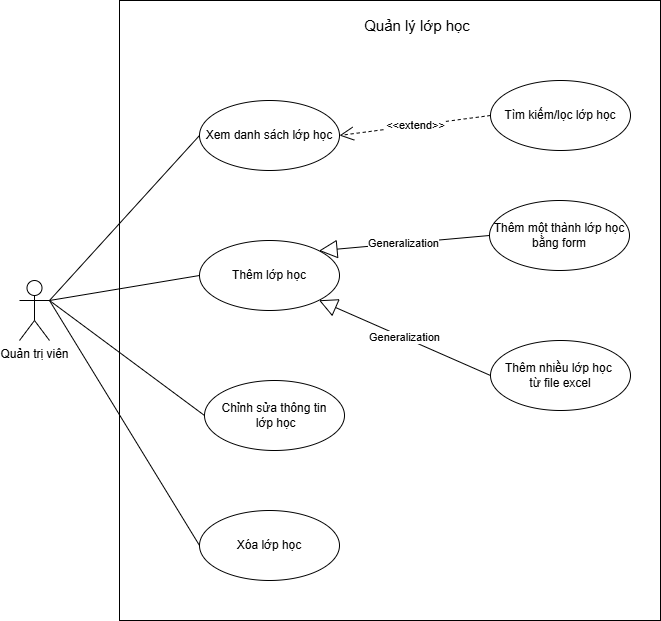

The diagram above was exported from draw.io. Its source (the exported page's mxGraphModel, read from the mxfile embedded in the PNG):
<mxGraphModel dx="2066" dy="1149" grid="1" gridSize="10" guides="1" tooltips="1" connect="1" arrows="1" fold="1" page="1" pageScale="1" pageWidth="827" pageHeight="1169" math="0" shadow="0">
  <root>
    <mxCell id="0" />
    <mxCell id="1" parent="0" />
    <mxCell id="-U5MMgLhBeTF7J1DlfXL-1" parent="1" style="html=1;whiteSpace=wrap;align=center;" value="&lt;blockquote style=&quot;margin: 0px 0px 0px 40px; border: none; padding: 0px;&quot;&gt;&lt;br&gt;&lt;/blockquote&gt;" vertex="1">
      <mxGeometry height="620" width="541" x="150" y="70" as="geometry" />
    </mxCell>
    <mxCell id="-U5MMgLhBeTF7J1DlfXL-2" parent="1" style="shape=umlActor;verticalLabelPosition=bottom;verticalAlign=top;html=1;outlineConnect=0;" value="Quản trị viên" vertex="1">
      <mxGeometry height="60" width="30" x="50" y="350" as="geometry" />
    </mxCell>
    <mxCell id="-U5MMgLhBeTF7J1DlfXL-3" parent="1" style="ellipse;whiteSpace=wrap;html=1;" value="Xem danh sách lớp học" vertex="1">
      <mxGeometry height="70" width="140" x="230" y="170" as="geometry" />
    </mxCell>
    <mxCell id="-U5MMgLhBeTF7J1DlfXL-4" parent="1" style="ellipse;whiteSpace=wrap;html=1;" value="Thêm lớp học" vertex="1">
      <mxGeometry height="70" width="140" x="230" y="310" as="geometry" />
    </mxCell>
    <mxCell id="-U5MMgLhBeTF7J1DlfXL-5" edge="1" parent="1" source="-U5MMgLhBeTF7J1DlfXL-2" style="endArrow=none;html=1;rounded=0;exitX=1;exitY=0.3333333333333333;exitDx=0;exitDy=0;exitPerimeter=0;entryX=0;entryY=0.5;entryDx=0;entryDy=0;" target="-U5MMgLhBeTF7J1DlfXL-3" value="">
      <mxGeometry height="50" relative="1" width="50" as="geometry">
        <mxPoint x="240" y="510" as="sourcePoint" />
        <mxPoint x="290" y="460" as="targetPoint" />
      </mxGeometry>
    </mxCell>
    <mxCell id="-U5MMgLhBeTF7J1DlfXL-6" edge="1" parent="1" source="-U5MMgLhBeTF7J1DlfXL-2" style="endArrow=none;html=1;rounded=0;exitX=1;exitY=0.3333333333333333;exitDx=0;exitDy=0;exitPerimeter=0;entryX=0;entryY=0.5;entryDx=0;entryDy=0;" target="-U5MMgLhBeTF7J1DlfXL-4" value="">
      <mxGeometry height="50" relative="1" width="50" as="geometry">
        <mxPoint x="150" y="565" as="sourcePoint" />
        <mxPoint x="290" y="380" as="targetPoint" />
      </mxGeometry>
    </mxCell>
    <mxCell id="-U5MMgLhBeTF7J1DlfXL-7" parent="1" style="text;html=1;whiteSpace=wrap;strokeColor=none;fillColor=none;align=center;verticalAlign=middle;rounded=0;" value="&lt;font style=&quot;font-size: 15px;&quot;&gt;Quản lý lớp học&lt;/font&gt;" vertex="1">
      <mxGeometry height="30" width="146" x="375" y="80" as="geometry" />
    </mxCell>
    <mxCell id="-U5MMgLhBeTF7J1DlfXL-8" parent="1" style="ellipse;whiteSpace=wrap;html=1;" value="Thêm một thành lớp học bằng form" vertex="1">
      <mxGeometry height="70" width="140" x="520" y="270" as="geometry" />
    </mxCell>
    <mxCell id="-U5MMgLhBeTF7J1DlfXL-9" parent="1" style="ellipse;whiteSpace=wrap;html=1;" value="Thêm nhiều lớp học&amp;nbsp;&lt;div&gt;từ file excel&lt;/div&gt;" vertex="1">
      <mxGeometry height="70" width="140" x="521" y="410" as="geometry" />
    </mxCell>
    <mxCell id="-U5MMgLhBeTF7J1DlfXL-10" parent="1" style="ellipse;whiteSpace=wrap;html=1;" value="Xóa lớp học" vertex="1">
      <mxGeometry height="70" width="140" x="230" y="580" as="geometry" />
    </mxCell>
    <mxCell id="-U5MMgLhBeTF7J1DlfXL-11" edge="1" parent="1" source="-U5MMgLhBeTF7J1DlfXL-2" style="endArrow=none;html=1;rounded=0;exitX=1;exitY=0.3333333333333333;exitDx=0;exitDy=0;exitPerimeter=0;entryX=0;entryY=0.5;entryDx=0;entryDy=0;" target="-U5MMgLhBeTF7J1DlfXL-10" value="">
      <mxGeometry height="50" relative="1" width="50" as="geometry">
        <mxPoint x="170" y="445" as="sourcePoint" />
        <mxPoint x="325" y="430" as="targetPoint" />
      </mxGeometry>
    </mxCell>
    <mxCell id="-U5MMgLhBeTF7J1DlfXL-12" edge="1" parent="1" source="-U5MMgLhBeTF7J1DlfXL-8" style="endArrow=block;endSize=16;endFill=0;html=1;rounded=0;exitX=0;exitY=0.5;exitDx=0;exitDy=0;entryX=1;entryY=0;entryDx=0;entryDy=0;" target="-U5MMgLhBeTF7J1DlfXL-4" value="Generalization">
      <mxGeometry relative="1" width="160" as="geometry">
        <mxPoint x="330" y="610" as="sourcePoint" />
        <mxPoint x="490" y="610" as="targetPoint" />
      </mxGeometry>
    </mxCell>
    <mxCell id="-U5MMgLhBeTF7J1DlfXL-13" edge="1" parent="1" source="-U5MMgLhBeTF7J1DlfXL-9" style="endArrow=block;endSize=16;endFill=0;html=1;rounded=0;exitX=0;exitY=0.5;exitDx=0;exitDy=0;entryX=1;entryY=1;entryDx=0;entryDy=0;" target="-U5MMgLhBeTF7J1DlfXL-4" value="Generalization">
      <mxGeometry relative="1" width="160" as="geometry">
        <mxPoint x="470" y="510" as="sourcePoint" />
        <mxPoint x="555" y="450" as="targetPoint" />
      </mxGeometry>
    </mxCell>
    <mxCell id="-U5MMgLhBeTF7J1DlfXL-14" parent="1" style="ellipse;whiteSpace=wrap;html=1;" value="Tìm kiếm/lọc lớp học" vertex="1">
      <mxGeometry height="70" width="140" x="521" y="150" as="geometry" />
    </mxCell>
    <mxCell id="-U5MMgLhBeTF7J1DlfXL-15" edge="1" parent="1" source="-U5MMgLhBeTF7J1DlfXL-14" style="endArrow=open;endSize=12;dashed=1;html=1;rounded=0;entryX=1;entryY=0.5;entryDx=0;entryDy=0;exitX=0;exitY=0.5;exitDx=0;exitDy=0;" target="-U5MMgLhBeTF7J1DlfXL-3" value="&amp;lt;&amp;lt;extend&amp;gt;&amp;gt;">
      <mxGeometry relative="1" width="160" as="geometry">
        <mxPoint x="330" y="610" as="sourcePoint" />
        <mxPoint x="490" y="610" as="targetPoint" />
      </mxGeometry>
    </mxCell>
    <mxCell id="-U5MMgLhBeTF7J1DlfXL-16" parent="1" style="ellipse;whiteSpace=wrap;html=1;" value="Chỉnh sửa thông tin&lt;div&gt;&amp;nbsp;lớp học&lt;/div&gt;" vertex="1">
      <mxGeometry height="70" width="140" x="235" y="450" as="geometry" />
    </mxCell>
    <mxCell id="-U5MMgLhBeTF7J1DlfXL-17" edge="1" parent="1" style="endArrow=none;html=1;rounded=0;entryX=0;entryY=0.5;entryDx=0;entryDy=0;" target="-U5MMgLhBeTF7J1DlfXL-16" value="">
      <mxGeometry height="50" relative="1" width="50" as="geometry">
        <mxPoint x="80" y="370" as="sourcePoint" />
        <mxPoint x="325" y="400" as="targetPoint" />
      </mxGeometry>
    </mxCell>
  </root>
</mxGraphModel>